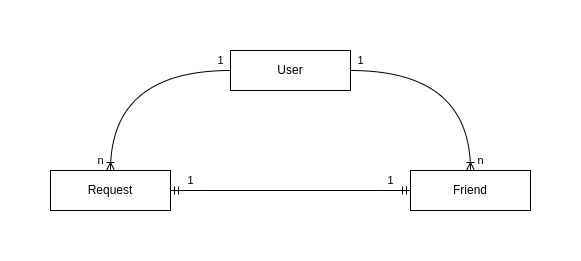

The diagram above was exported from draw.io. Its source (the exported page's mxGraphModel, read from the mxfile embedded in the PNG):
<mxGraphModel dx="691" dy="297" grid="1" gridSize="10" guides="1" tooltips="1" connect="1" arrows="1" fold="1" page="1" pageScale="1" pageWidth="827" pageHeight="1169" math="0" shadow="0">
  <root>
    <mxCell id="0" />
    <mxCell id="1" parent="0" />
    <mxCell id="G1dBLdDBOTsleE5WPiti-3" value="User" style="whiteSpace=wrap;html=1;align=center;" vertex="1" parent="1">
      <mxGeometry x="360" y="120" width="120" height="40" as="geometry" />
    </mxCell>
    <mxCell id="G1dBLdDBOTsleE5WPiti-4" value="Request" style="whiteSpace=wrap;html=1;align=center;" vertex="1" parent="1">
      <mxGeometry x="180" y="240" width="120" height="40" as="geometry" />
    </mxCell>
    <mxCell id="G1dBLdDBOTsleE5WPiti-5" value="Friend" style="whiteSpace=wrap;html=1;align=center;" vertex="1" parent="1">
      <mxGeometry x="540" y="240" width="120" height="40" as="geometry" />
    </mxCell>
    <mxCell id="G1dBLdDBOTsleE5WPiti-7" value="" style="fontSize=12;html=1;endArrow=ERoneToMany;rounded=0;exitX=1;exitY=0.5;exitDx=0;exitDy=0;edgeStyle=orthogonalEdgeStyle;curved=1;entryX=0.5;entryY=0;entryDx=0;entryDy=0;" edge="1" parent="1" source="G1dBLdDBOTsleE5WPiti-3" target="G1dBLdDBOTsleE5WPiti-5">
      <mxGeometry width="100" height="100" relative="1" as="geometry">
        <mxPoint x="360" y="370" as="sourcePoint" />
        <mxPoint x="590" y="200" as="targetPoint" />
        <Array as="points">
          <mxPoint x="600" y="140" />
        </Array>
      </mxGeometry>
    </mxCell>
    <mxCell id="G1dBLdDBOTsleE5WPiti-8" value="" style="edgeStyle=orthogonalEdgeStyle;fontSize=12;html=1;endArrow=ERoneToMany;rounded=0;exitX=0;exitY=0.5;exitDx=0;exitDy=0;entryX=0.5;entryY=0;entryDx=0;entryDy=0;curved=1;" edge="1" parent="1" source="G1dBLdDBOTsleE5WPiti-3" target="G1dBLdDBOTsleE5WPiti-4">
      <mxGeometry width="100" height="100" relative="1" as="geometry">
        <mxPoint x="490" y="150" as="sourcePoint" />
        <mxPoint x="550" y="270" as="targetPoint" />
      </mxGeometry>
    </mxCell>
    <mxCell id="G1dBLdDBOTsleE5WPiti-9" value="" style="edgeStyle=entityRelationEdgeStyle;fontSize=12;html=1;endArrow=ERmandOne;startArrow=ERmandOne;rounded=0;exitX=1;exitY=0.5;exitDx=0;exitDy=0;entryX=0;entryY=0.5;entryDx=0;entryDy=0;" edge="1" parent="1" source="G1dBLdDBOTsleE5WPiti-4" target="G1dBLdDBOTsleE5WPiti-5">
      <mxGeometry width="100" height="100" relative="1" as="geometry">
        <mxPoint x="360" y="370" as="sourcePoint" />
        <mxPoint x="460" y="270" as="targetPoint" />
      </mxGeometry>
    </mxCell>
    <mxCell id="G1dBLdDBOTsleE5WPiti-10" value="1" style="text;html=1;align=center;verticalAlign=middle;resizable=0;points=[];autosize=1;strokeColor=none;fillColor=none;fontSize=11;" vertex="1" parent="1">
      <mxGeometry x="310" y="240" width="20" height="20" as="geometry" />
    </mxCell>
    <mxCell id="G1dBLdDBOTsleE5WPiti-11" value="1" style="text;html=1;align=center;verticalAlign=middle;resizable=0;points=[];autosize=1;strokeColor=none;fillColor=none;fontSize=11;" vertex="1" parent="1">
      <mxGeometry x="510" y="240" width="20" height="20" as="geometry" />
    </mxCell>
    <mxCell id="G1dBLdDBOTsleE5WPiti-12" value="1" style="text;html=1;align=center;verticalAlign=middle;resizable=0;points=[];autosize=1;strokeColor=none;fillColor=none;fontSize=11;" vertex="1" parent="1">
      <mxGeometry x="480" y="120" width="20" height="20" as="geometry" />
    </mxCell>
    <mxCell id="G1dBLdDBOTsleE5WPiti-13" value="n" style="text;html=1;align=center;verticalAlign=middle;resizable=0;points=[];autosize=1;strokeColor=none;fillColor=none;fontSize=11;" vertex="1" parent="1">
      <mxGeometry x="600" y="220" width="20" height="20" as="geometry" />
    </mxCell>
    <mxCell id="G1dBLdDBOTsleE5WPiti-14" value="n" style="text;html=1;align=center;verticalAlign=middle;resizable=0;points=[];autosize=1;strokeColor=none;fillColor=none;fontSize=11;" vertex="1" parent="1">
      <mxGeometry x="220" y="220" width="20" height="20" as="geometry" />
    </mxCell>
    <mxCell id="G1dBLdDBOTsleE5WPiti-15" value="1" style="text;html=1;align=center;verticalAlign=middle;resizable=0;points=[];autosize=1;strokeColor=none;fillColor=none;fontSize=11;" vertex="1" parent="1">
      <mxGeometry x="340" y="120" width="20" height="20" as="geometry" />
    </mxCell>
  </root>
</mxGraphModel>